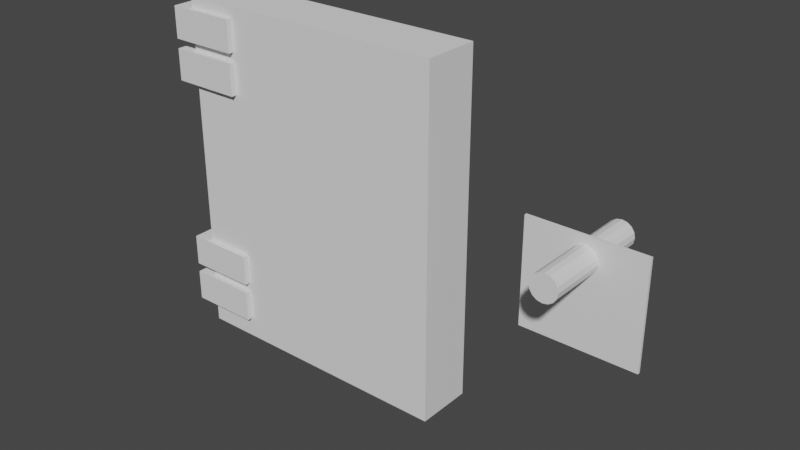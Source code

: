 # Source: 0823_Book.blend  (saved by Blender 3.6.13; exported with 4.5.12 LTS)
import bpy
from mathutils import Matrix  # noqa: F401  (used for matrix-valued properties, if any)

bpy.ops.wm.read_factory_settings(use_empty=True)
scene = bpy.context.scene
scene.name = 'Scene'

# ---- collections
col_collection = bpy.data.collections.new('Collection'); scene.collection.children.link(col_collection)

# ---- world
world_world = bpy.data.worlds.new('World'); scene.world = world_world
world_world.use_nodes = True; world_world.node_tree.nodes.clear()
_N = world_world.node_tree.nodes; _L = world_world.node_tree.links
n0 = _N.new('ShaderNodeOutputWorld'); n0.name = 'World Output'; n0.location = (300, 300)
n1 = _N.new('ShaderNodeBackground'); n1.name = 'Background'; n1.location = (10, 300)
n1.inputs[0].default_value = (0.05088, 0.05088, 0.05088, 1.0)
_L.new(n1.outputs[0], n0.inputs[0])
n0.is_active_output = True
world_world.color = (0.05088, 0.05088, 0.05088)
world_world.use_sun_shadow = False
world_world.sun_shadow_jitter_overblur = 0.0

# ---- meshes
me_plane = bpy.data.meshes.new('Plane')
me_plane.from_pydata([(-0.8143, 0.25, 0.7633), (0.4136, 0.25, 0.7633), (-0.8143, 0.25, -0.7633), (0.4136, 0.25, -0.7633), (-0.8143, 4.47e-08, 0.7633), (0.4136, 4.47e-08, 0.7633), (-0.8143, -4.47e-08, -0.7633), (0.4136, -4.47e-08, -0.7633), (-0.8143, 0.25, 0.0), (-0.8143, 0.0, 0.0), (-0.8456, 0.1862, 0.7633), (-0.8456, 0.06377, 0.7633), (-0.8456, 0.06377, -0.7633), (-0.8456, 0.1862, -0.7633), (-0.8456, 0.1862, 0.0), (-0.8456, 0.06377, 0.0)], [], [(0, 1, 3, 2, 8), (4, 9, 6, 7, 5), (0, 8, 14, 10), (3, 1, 5, 7), (8, 2, 13, 14), (1, 0, 10, 11, 4, 5), (2, 3, 7, 6, 12, 13), (15, 12, 6, 9), (15, 11, 10, 14), (12, 15, 14, 13), (11, 15, 9, 4)])
_uv = me_plane.uv_layers.new(name='UVMap')
_uv.uv.foreach_set('vector', [0.0, 0.0, 1.0, 0.0, 1.0, 1.0, 0.0, 1.0, 0.0, 0.5, 0.0, 0.0, 0.0, 0.5, 0.0, 1.0, 1.0, 1.0, 1.0, 0.0, 0.0, 0.0, 0.0, 0.5, 0.0, 0.5, 0.0, 0.0, 1.0, 1.0, 1.0, 0.0, 1.0, 0.0, 1.0, 1.0, 0.0, 0.5, 0.0, 1.0, 0.0, 1.0, 0.0, 0.5, 1.0, 0.0, 0.0, 0.0, 0.0, 0.0, 0.0, 0.0, 0.0, 0.0, 1.0, 0.0, 0.0, 1.0, 1.0, 1.0, 1.0, 1.0, 0.0, 1.0, 0.0, 1.0, 0.0, 1.0, 0.0, 0.5, 0.0, 1.0, 0.0, 1.0, 0.0, 0.5, 0.0, 0.5, 0.0, 0.0, 0.0, 0.0, 0.0, 0.5, 0.0, 1.0, 0.0, 0.5, 0.0, 0.5, 0.0, 1.0, 0.0, 0.0, 0.0, 0.5, 0.0, 0.5, 0.0, 0.0])
me_plane.update()
me_plane_001 = bpy.data.meshes.new('Plane.001')
me_plane_001.from_pydata([(0.4326, 1.737e-08, 0.3974), (0.4326, -1.737e-08, -0.3974), (0.0, 1.737e-08, 0.3974), (0.0, -1.737e-08, -0.3974)], [], [(2, 0, 1, 3)])
_uv = me_plane_001.uv_layers.new(name='UVMap')
_uv.uv.foreach_set('vector', [0.5, 0.0, 1.0, 0.0, 1.0, 1.0, 0.5, 1.0])
me_plane_001.update()
me_cube_001 = bpy.data.meshes.new('Cube.001')
me_cube_001.from_pydata([(-0.1554, -0.08208, -0.04799), (-0.1554, -0.08208, 0.04799), (-0.1554, 0.08208, -0.04799), (-0.1554, 0.08208, 0.04799), (0.1554, -0.08208, -0.04799), (0.1554, -0.08208, 0.04799), (0.1554, 0.08208, -0.04799), (0.1554, 0.08208, 0.04799)], [], [(0, 1, 3, 2), (2, 3, 7, 6), (6, 7, 5, 4), (4, 5, 1, 0), (2, 6, 4, 0), (7, 3, 1, 5)])
_uv = me_cube_001.uv_layers.new(name='UVMap')
_uv.uv.foreach_set('vector', [0.375, 0.0, 0.625, 0.0, 0.625, 0.25, 0.375, 0.25, 0.375, 0.25, 0.625, 0.25, 0.625, 0.5, 0.375, 0.5, 0.375, 0.5, 0.625, 0.5, 0.625, 0.75, 0.375, 0.75, 0.375, 0.75, 0.625, 0.75, 0.625, 1.0, 0.375, 1.0, 0.125, 0.5, 0.375, 0.5, 0.375, 0.75, 0.125, 0.75, 0.625, 0.5, 0.875, 0.5, 0.875, 0.75, 0.625, 0.75])
me_cube_001.update()
me_cube_002 = bpy.data.meshes.new('Cube.002')
me_cube_002.from_pydata([(-0.1554, -0.08208, -0.04799), (-0.1554, -0.08208, 0.04799), (-0.1554, 0.08208, -0.04799), (-0.1554, 0.08208, 0.04799), (0.1554, -0.08208, -0.04799), (0.1554, -0.08208, 0.04799), (0.1554, 0.08208, -0.04799), (0.1554, 0.08208, 0.04799)], [], [(0, 1, 3, 2), (2, 3, 7, 6), (6, 7, 5, 4), (4, 5, 1, 0), (2, 6, 4, 0), (7, 3, 1, 5)])
_uv = me_cube_002.uv_layers.new(name='UVMap')
_uv.uv.foreach_set('vector', [0.375, 0.0, 0.625, 0.0, 0.625, 0.25, 0.375, 0.25, 0.375, 0.25, 0.625, 0.25, 0.625, 0.5, 0.375, 0.5, 0.375, 0.5, 0.625, 0.5, 0.625, 0.75, 0.375, 0.75, 0.375, 0.75, 0.625, 0.75, 0.625, 1.0, 0.375, 1.0, 0.125, 0.5, 0.375, 0.5, 0.375, 0.75, 0.125, 0.75, 0.625, 0.5, 0.875, 0.5, 0.875, 0.75, 0.625, 0.75])
me_cube_002.update()
me_cube_003 = bpy.data.meshes.new('Cube.003')
me_cube_003.from_pydata([(-0.1554, -0.08208, -0.04799), (-0.1554, -0.08208, 0.04799), (-0.1554, 0.08208, -0.04799), (-0.1554, 0.08208, 0.04799), (0.1554, -0.08208, -0.04799), (0.1554, -0.08208, 0.04799), (0.1554, 0.08208, -0.04799), (0.1554, 0.08208, 0.04799)], [], [(0, 1, 3, 2), (2, 3, 7, 6), (6, 7, 5, 4), (4, 5, 1, 0), (2, 6, 4, 0), (7, 3, 1, 5)])
_uv = me_cube_003.uv_layers.new(name='UVMap')
_uv.uv.foreach_set('vector', [0.375, 0.0, 0.625, 0.0, 0.625, 0.25, 0.375, 0.25, 0.375, 0.25, 0.625, 0.25, 0.625, 0.5, 0.375, 0.5, 0.375, 0.5, 0.625, 0.5, 0.625, 0.75, 0.375, 0.75, 0.375, 0.75, 0.625, 0.75, 0.625, 1.0, 0.375, 1.0, 0.125, 0.5, 0.375, 0.5, 0.375, 0.75, 0.125, 0.75, 0.625, 0.5, 0.875, 0.5, 0.875, 0.75, 0.625, 0.75])
me_cube_003.update()
me_cube_004 = bpy.data.meshes.new('Cube.004')
me_cube_004.from_pydata([(-0.1554, -0.08208, -0.04799), (-0.1554, -0.08208, 0.04799), (-0.1554, 0.08208, -0.04799), (-0.1554, 0.08208, 0.04799), (0.1554, -0.08208, -0.04799), (0.1554, -0.08208, 0.04799), (0.1554, 0.08208, -0.04799), (0.1554, 0.08208, 0.04799)], [], [(0, 1, 3, 2), (2, 3, 7, 6), (6, 7, 5, 4), (4, 5, 1, 0), (2, 6, 4, 0), (7, 3, 1, 5)])
_uv = me_cube_004.uv_layers.new(name='UVMap')
_uv.uv.foreach_set('vector', [0.375, 0.0, 0.625, 0.0, 0.625, 0.25, 0.375, 0.25, 0.375, 0.25, 0.625, 0.25, 0.625, 0.5, 0.375, 0.5, 0.375, 0.5, 0.625, 0.5, 0.625, 0.75, 0.375, 0.75, 0.375, 0.75, 0.625, 0.75, 0.625, 1.0, 0.375, 1.0, 0.125, 0.5, 0.375, 0.5, 0.375, 0.75, 0.125, 0.75, 0.625, 0.5, 0.875, 0.5, 0.875, 0.75, 0.625, 0.75])
me_cube_004.update()
me_cylinder = bpy.data.meshes.new('Cylinder')
me_cylinder.from_pydata([(-7.771e-08, 0.05801, -0.2513), (-7.771e-08, 0.05801, 0.2513), (0.0222, 0.0536, -0.2513), (0.0222, 0.0536, 0.2513), (0.04102, 0.04102, -0.2513), (0.04102, 0.04102, 0.2513), (0.0536, 0.0222, -0.2513), (0.0536, 0.0222, 0.2513), (0.05801, 1.906e-08, -0.2513), (0.05801, 9.338e-09, 0.2513), (0.0536, -0.0222, -0.2513), (0.0536, -0.0222, 0.2513), (0.04102, -0.04102, -0.2513), (0.04102, -0.04102, 0.2513), (0.0222, -0.0536, -0.2513), (0.0222, -0.0536, 0.2513), (-7.771e-08, -0.05801, -0.2513), (-7.771e-08, -0.05801, 0.2513), (-0.0222, -0.0536, -0.2513), (-0.0222, -0.0536, 0.2513), (-0.04102, -0.04102, -0.2513), (-0.04102, -0.04102, 0.2513), (-0.0536, -0.0222, -0.2513), (-0.0536, -0.0222, 0.2513), (-0.05801, 1.906e-08, -0.2513), (-0.05801, 9.338e-09, 0.2513), (-0.0536, 0.0222, -0.2513), (-0.0536, 0.0222, 0.2513), (-0.04102, 0.04102, -0.2513), (-0.04102, 0.04102, 0.2513), (-0.0222, 0.0536, -0.2513), (-0.0222, 0.0536, 0.2513)], [], [(0, 1, 3, 2), (2, 3, 5, 4), (4, 5, 7, 6), (6, 7, 9, 8), (8, 9, 11, 10), (10, 11, 13, 12), (12, 13, 15, 14), (14, 15, 17, 16), (16, 17, 19, 18), (18, 19, 21, 20), (20, 21, 23, 22), (22, 23, 25, 24), (24, 25, 27, 26), (26, 27, 29, 28), (3, 1, 31, 29, 27, 25, 23, 21, 19, 17, 15, 13, 11, 9, 7, 5), (28, 29, 31, 30), (30, 31, 1, 0), (0, 2, 4, 6, 8, 10, 12, 14, 16, 18, 20, 22, 24, 26, 28, 30)])
_uv = me_cylinder.uv_layers.new(name='UVMap')
_uv.uv.foreach_set('vector', [1.0, 0.5, 1.0, 1.0, 0.9375, 1.0, 0.9375, 0.5, 0.9375, 0.5, 0.9375, 1.0, 0.875, 1.0, 0.875, 0.5, 0.875, 0.5, 0.875, 1.0, 0.8125, 1.0, 0.8125, 0.5, 0.8125, 0.5, 0.8125, 1.0, 0.75, 1.0, 0.75, 0.5, 0.75, 0.5, 0.75, 1.0, 0.6875, 1.0, 0.6875, 0.5, 0.6875, 0.5, 0.6875, 1.0, 0.625, 1.0, 0.625, 0.5, 0.625, 0.5, 0.625, 1.0, 0.5625, 1.0, 0.5625, 0.5, 0.5625, 0.5, 0.5625, 1.0, 0.5, 1.0, 0.5, 0.5, 0.5, 0.5, 0.5, 1.0, 0.4375, 1.0, 0.4375, 0.5, 0.4375, 0.5, 0.4375, 1.0, 0.375, 1.0, 0.375, 0.5, 0.375, 0.5, 0.375, 1.0, 0.3125, 1.0, 0.3125, 0.5, 0.3125, 0.5, 0.3125, 1.0, 0.25, 1.0, 0.25, 0.5, 0.25, 0.5, 0.25, 1.0, 0.1875, 1.0, 0.1875, 0.5, 0.1875, 0.5, 0.1875, 1.0, 0.125, 1.0, 0.125, 0.5, 0.3418, 0.4717, 0.25, 0.49, 0.1582, 0.4717, 0.08029, 0.4197, 0.02827, 0.3418, 0.01, 0.25, 0.02827, 0.1582, 0.08029, 0.08029, 0.1582, 0.02827, 0.25, 0.01, 0.3418, 0.02827, 0.4197, 0.08029, 0.4717, 0.1582, 0.49, 0.25, 0.4717, 0.3418, 0.4197, 0.4197, 0.125, 0.5, 0.125, 1.0, 0.0625, 1.0, 0.0625, 0.5, 0.0625, 0.5, 0.0625, 1.0, 0.0, 1.0, 0.0, 0.5, 0.75, 0.49, 0.8418, 0.4717, 0.9197, 0.4197, 0.9717, 0.3418, 0.99, 0.25, 0.9717, 0.1582, 0.9197, 0.08029, 0.8418, 0.02827, 0.75, 0.01, 0.6582, 0.02827, 0.5803, 0.08029, 0.5283, 0.1582, 0.51, 0.25, 0.5283, 0.3418, 0.5803, 0.4197, 0.6582, 0.4717])
me_cylinder.update()

# ---- objects
ob_plane = bpy.data.objects.new('Plane', me_plane)
ob_plane_001 = bpy.data.objects.new('Plane.001', me_plane_001)
ob_cube = bpy.data.objects.new('Cube', me_cube_001)
ob_cube_001 = bpy.data.objects.new('Cube.001', me_cube_002)
ob_cube_002 = bpy.data.objects.new('Cube.002', me_cube_003)
ob_cube_003 = bpy.data.objects.new('Cube.003', me_cube_004)
ob_cylinder = bpy.data.objects.new('Cylinder', me_cylinder)

# ---- transforms, parenting, visibility, modifiers, constraints
ob_plane.location = (0.0, -0.125, 0.0)
ob_plane_001.location = (1.0, 0.0, 0.0)
ob_plane_001.scale = (0.577, 0.577, 0.577)
_m = ob_plane_001.modifiers.new('Solidify', 'SOLIDIFY')
_m.thickness = 0.02
_m.offset = 1.0
_m = ob_plane_001.modifiers.new('Mirror', 'MIRROR')
_m.use_clip = True
_m = ob_plane_001.modifiers.new('Boolean', 'BOOLEAN')
_m.object = ob_cylinder
ob_cube.location = (-0.7376, -7.124e-08, 0.6445)
ob_cube.scale = (1.0, 1.838, 1.457)
ob_cube_001.location = (-0.7376, -7.124e-08, 0.4627)
ob_cube_001.scale = (1.0, 1.838, 1.457)
ob_cube_002.location = (-0.7376, -7.124e-08, -0.4174)
ob_cube_002.scale = (1.0, 1.838, 1.457)
ob_cube_003.location = (-0.7376, -7.124e-08, -0.5992)
ob_cube_003.scale = (1.0, 1.838, 1.457)
ob_cylinder.location = (1.0, 0.0, 0.1351)
ob_cylinder.rotation_euler = (-1.571, -2.22e-16, 2.22e-16)

# ---- collection membership
col_collection.objects.link(ob_plane)
col_collection.objects.link(ob_plane_001)
col_collection.objects.link(ob_cube)
col_collection.objects.link(ob_cube_001)
col_collection.objects.link(ob_cube_002)
col_collection.objects.link(ob_cube_003)
col_collection.objects.link(ob_cylinder)

# ---- scene / render settings (as saved in the file)
scene.frame_start = 1; scene.frame_end = 250; scene.frame_set(1)
scene.render.engine = 'BLENDER_EEVEE_NEXT'
scene.cycles.sampling_pattern = 'TABULATED_SOBOL'
scene.view_settings.view_transform = 'Filmic'
bpy.context.view_layer.update()

# ---- added for rendering (the .blend has no active camera and no usable light): camera, sun
cam_auto = bpy.data.cameras.new('AutoCamera')
cam_auto.lens = 50.0
cam_auto.sensor_width = 36.0
cam_auto.clip_end = 1000.0
ob_auto_camera = bpy.data.objects.new('AutoCamera', cam_auto)
scene.collection.objects.link(ob_auto_camera)
ob_auto_camera.location = (2.65652, -2.97385, 1.98257)
ob_auto_camera.rotation_euler = (1.09748, -7.21219e-08, 0.694738)
scene.camera = ob_auto_camera
light_auto_sun = bpy.data.lights.new('AutoSun', 'SUN')
light_auto_sun.energy = 3.0
light_auto_sun.angle = 0.0523599
ob_auto_sun = bpy.data.objects.new('AutoSun', light_auto_sun)
scene.collection.objects.link(ob_auto_sun)
ob_auto_sun.rotation_euler = (0.872665, 0.174533, 0.523599)
bpy.context.view_layer.update()
